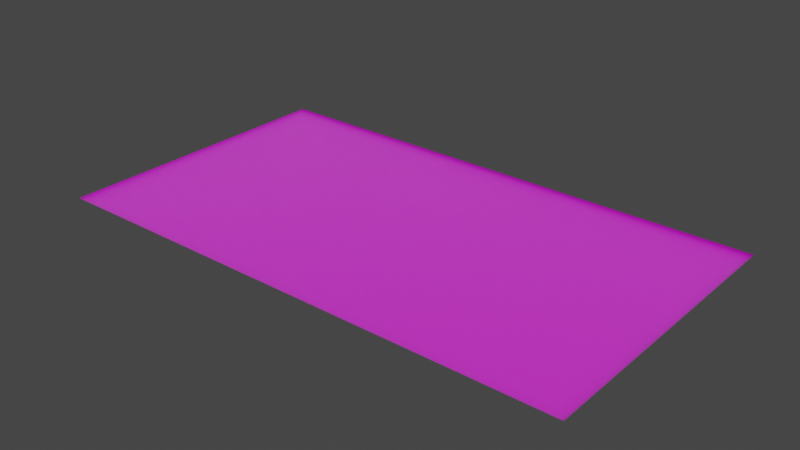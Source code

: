# Source: untitled.blend  (saved by Blender 2.93.20; exported with 4.5.12 LTS)
import bpy
from mathutils import Matrix  # noqa: F401  (used for matrix-valued properties, if any)

bpy.ops.wm.read_factory_settings(use_empty=True)
scene = bpy.context.scene
scene.name = 'Scene'

# ---- collections
col_collection = bpy.data.collections.new('Collection'); scene.collection.children.link(col_collection)

# ---- images (referenced by path relative to the original .blend; pixels are not part of the script)
import os
ASSET_DIR = os.environ.get("B2B_ASSET_DIR", "")  # directory of the original .blend (textures are referenced by path, not embedded)
HERE = os.path.dirname(os.path.abspath(__file__))  # packed textures are extracted next to this script under _unpacked/

def load_image(name, relpath, width, height, colorspace="sRGB"):
    """Load a texture the original file referenced (path relative to the .blend, or extracted next to this script)."""
    p = next((c for c in (os.path.join(HERE, relpath), os.path.join(ASSET_DIR, relpath)) if relpath and os.path.exists(c)), "")
    if p:
        img = bpy.data.images.load(p, check_existing=True)
        img.name = name
    else:  # same state as the original file: an image datablock whose file is absent (Cycles renders it pink)
        img = bpy.data.images.new(name, width, height)
        img.source = "FILE"
        img.filepath = "//" + (relpath or name)
    img.colorspace_settings.name = colorspace
    return img
img_screenshot0_png = load_image('ScreenShot0.png', 'ScreenShot0.png', 1024, 1024, 'sRGB')

# ---- materials (node trees are filled in below, after node groups)
mat_material_001 = bpy.data.materials.new('Material.001')
mat_material_001.use_transparent_shadow = False

# ---- material node trees
mat_material_001.use_nodes = True; mat_material_001.node_tree.nodes.clear()
_N = mat_material_001.node_tree.nodes; _L = mat_material_001.node_tree.links
n0 = _N.new('ShaderNodeBsdfPrincipled'); n0.name = 'Principled BSDF'; n0.location = (10, 300)
n0.distribution = 'GGX'
n0.subsurface_method = 'BURLEY'
n0.inputs[3].default_value = 1.45
n0.inputs[27].default_value = (0.0, 0.0, 0.0, 1.0)
n0.inputs[28].default_value = 1.0
n1 = _N.new('ShaderNodeOutputMaterial'); n1.name = 'Material Output'; n1.location = (300, 300)
n2 = _N.new('ShaderNodeTexImage'); n2.name = 'Image Texture'; n2.location = (-280, 275)
n2.image = img_screenshot0_png
_L.new(n0.outputs[0], n1.inputs[0])
_L.new(n2.outputs[0], n0.inputs[0])
n1.is_active_output = True

# ---- world
world_world = bpy.data.worlds.new('World'); scene.world = world_world
world_world.use_nodes = True; world_world.node_tree.nodes.clear()
_N = world_world.node_tree.nodes; _L = world_world.node_tree.links
n0 = _N.new('ShaderNodeOutputWorld'); n0.name = 'World Output'; n0.location = (300, 300)
n1 = _N.new('ShaderNodeBackground'); n1.name = 'Background'; n1.location = (10, 300)
n1.inputs[0].default_value = (0.05088, 0.05088, 0.05088, 1.0)
_L.new(n1.outputs[0], n0.inputs[0])
n0.is_active_output = True
world_world.color = (0.05088, 0.05088, 0.05088)
world_world.use_sun_shadow = False
world_world.sun_shadow_jitter_overblur = 0.0

# ---- lights
light_area = bpy.data.lights.new('Area', 'AREA')
light_area.transmission_factor = 0.0
light_area.use_shadow = False
light_area.energy = 942.5
light_area.shadow_soft_size = 2.01
light_area.shadow_maximum_resolution = 0.006
light_area.use_absolute_resolution = True
light_area.size = 2.01
light_area.size_y = 1.0

# ---- meshes
me_plane = bpy.data.meshes.new('Plane')
me_plane.from_pydata([(-1.0, -1.0, 0.0), (1.0, -1.0, 0.0), (-1.0, 1.0, 0.0), (1.0, 1.0, 0.0)], [], [(0, 1, 3, 2)])
_uv = me_plane.uv_layers.new(name='UVMap')
_uv.uv.foreach_set('vector', [0.0, 0.0, 1.0, 0.0, 1.0, 1.0, 0.0, 1.0])
me_plane.materials.append(mat_material_001)
me_plane.use_remesh_fix_poles = True
me_plane.use_remesh_preserve_attributes = False
me_plane.update()

# ---- objects
ob_plane = bpy.data.objects.new('Plane', me_plane)
ob_area = bpy.data.objects.new('Area', light_area)

# ---- transforms, parenting, visibility, modifiers, constraints
ob_plane.location = (0.0, 0.0, 0.0)
ob_plane.scale = (16.22, 9.12, 1.03)
ob_area.location = (-0.01824, -0.1161, 0.2832)
ob_area.scale = (16.22, 9.12, 1.0)

# ---- collection membership
col_collection.objects.link(ob_plane)
col_collection.objects.link(ob_area)

# ---- scene / render settings (as saved in the file)
scene.frame_start = 1; scene.frame_end = 250; scene.frame_set(1)
scene.render.engine = 'BLENDER_EEVEE_NEXT'
scene.cycles.use_denoising = False
scene.cycles.samples = 128
scene.cycles.sampling_pattern = 'TABULATED_SOBOL'
scene.cycles.use_adaptive_sampling = False
scene.cycles.use_light_tree = False
scene.view_settings.view_transform = 'Filmic'
bpy.context.view_layer.update()

# ---- added for rendering (the .blend has no active camera): camera
cam_auto = bpy.data.cameras.new('AutoCamera')
cam_auto.lens = 50.0
cam_auto.sensor_width = 36.0
cam_auto.clip_end = 1000.0
ob_auto_camera = bpy.data.objects.new('AutoCamera', cam_auto)
scene.collection.objects.link(ob_auto_camera)
ob_auto_camera.location = (34.4334, -41.3201, 27.5467)
ob_auto_camera.rotation_euler = (1.09748, -7.21219e-08, 0.694738)
scene.camera = ob_auto_camera
bpy.context.view_layer.update()
